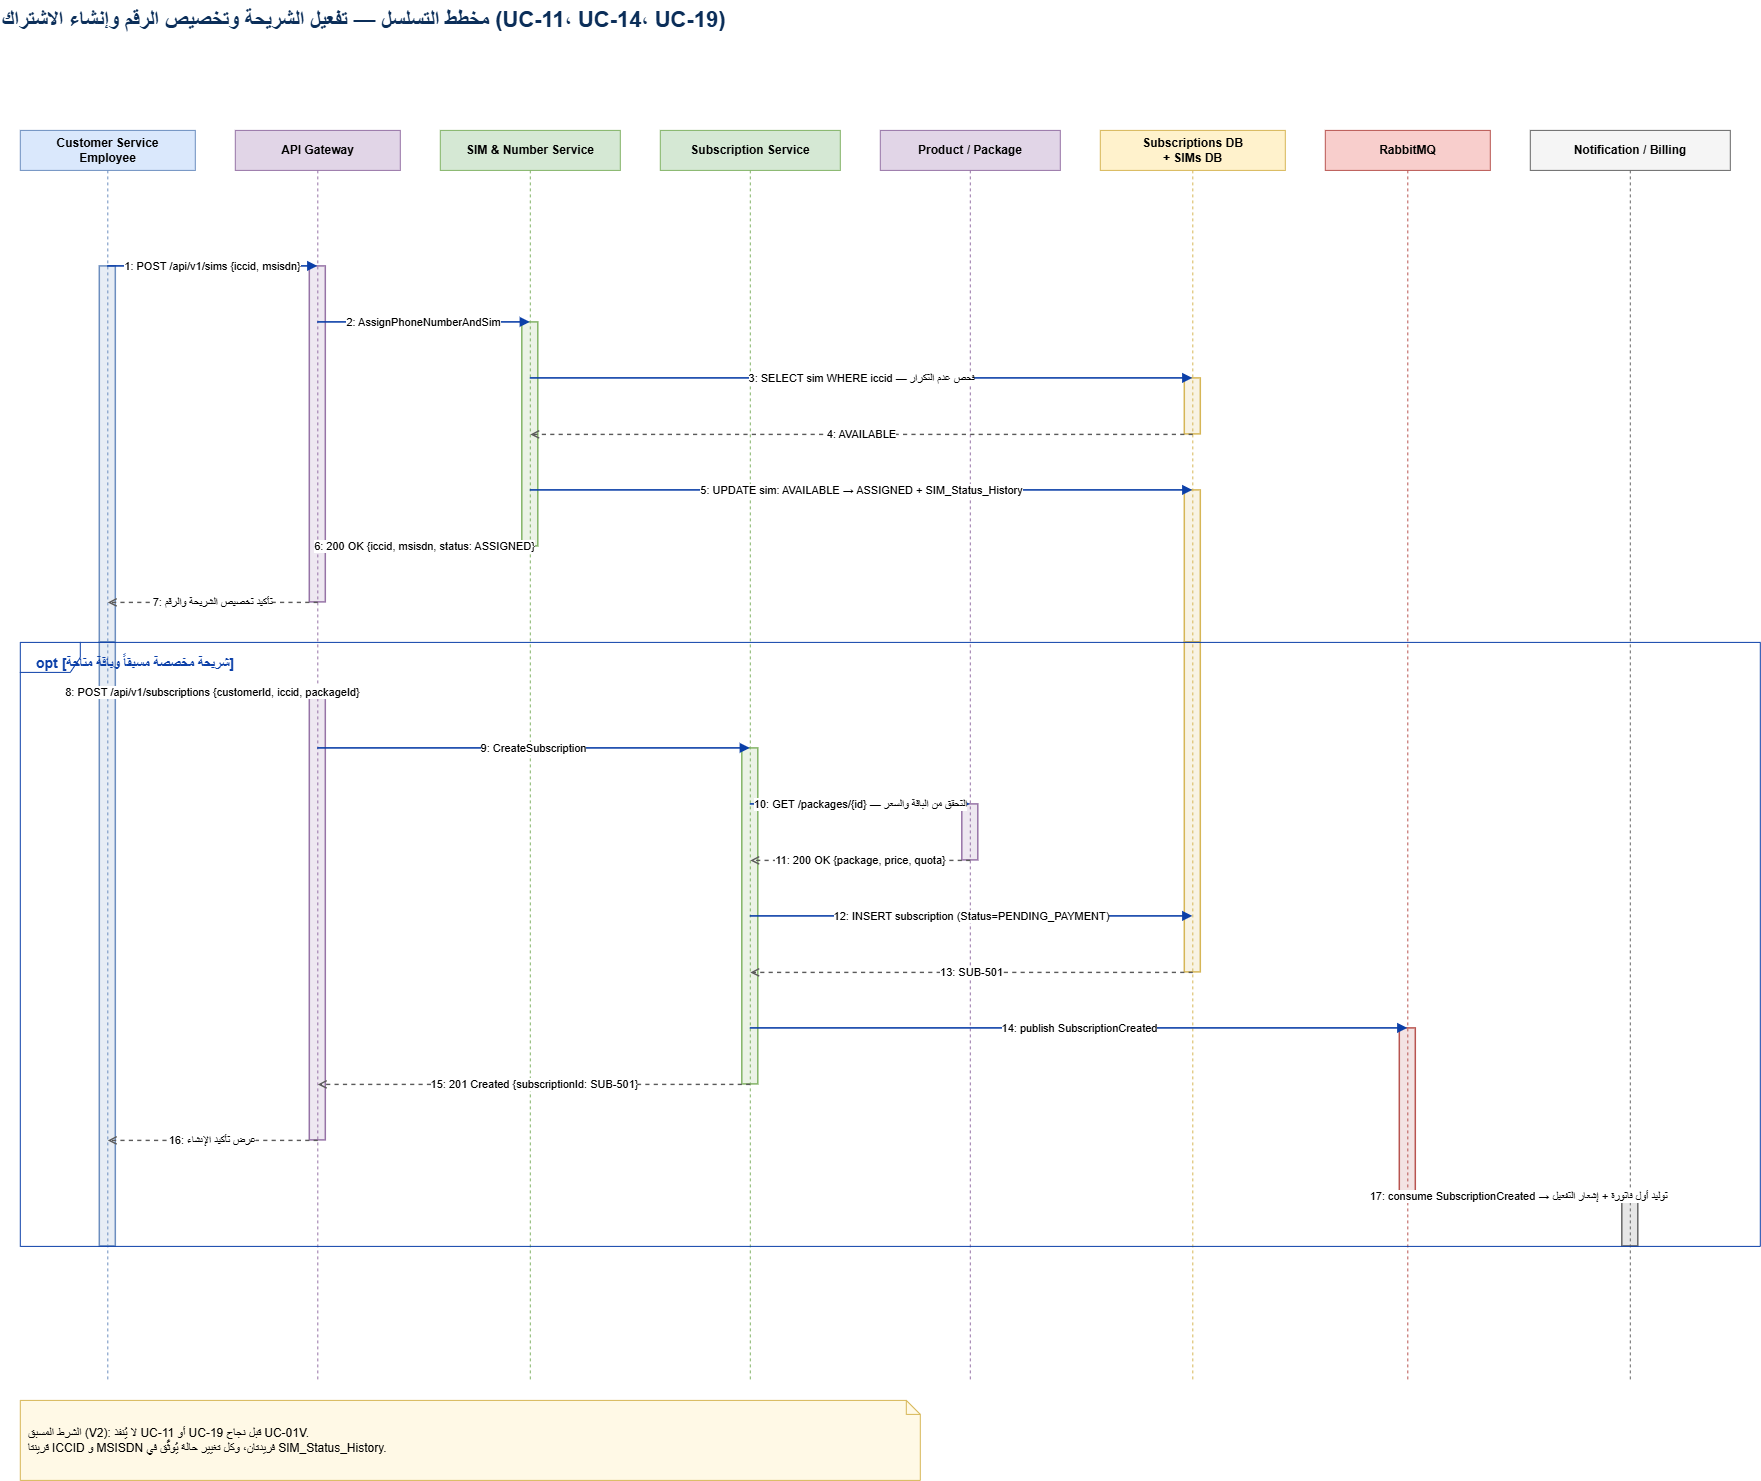

The diagram above was exported from draw.io. Its source (the exported page's mxGraphModel, read from the mxfile embedded in the PNG):
<mxGraphModel dx="1770" dy="2187" grid="1" gridSize="10" guides="1" tooltips="1" connect="1" arrows="1" fold="1" page="1" pageScale="1" pageWidth="2339" pageHeight="1550" math="0" shadow="0">
  <root>
    <mxCell id="0" />
    <mxCell id="1" parent="0" />
    <mxCell id="title_tcms-seq-sim-sub" parent="1" style="text;html=1;align=left;fontSize=22;fontStyle=1;fontColor=#0B2E59;verticalAlign=middle;" value="مخطط التسلسل — تفعيل الشريحة وتخصيص الرقم وإنشاء الاشتراك (UC-11، UC-14، UC-19)" vertex="1">
      <mxGeometry height="40" width="1700" x="40" y="20" as="geometry" />
    </mxCell>
    <mxCell id="s_cse" parent="1" style="shape=umlLifeline;perimeter=lifelinePerimeter;whiteSpace=wrap;html=1;container=1;collapsible=0;recursiveResize=0;outlineConnect=0;fillColor=#DAE8FC;strokeColor=#6C8EBF;fontStyle=1;" value="Customer Service&#10;Employee" vertex="1">
      <mxGeometry height="1250" width="175" x="60" y="150" as="geometry" />
    </mxCell>
    <mxCell id="s_gw" parent="1" style="shape=umlLifeline;perimeter=lifelinePerimeter;whiteSpace=wrap;html=1;container=1;collapsible=0;recursiveResize=0;outlineConnect=0;fillColor=#E1D5E7;strokeColor=#9673A6;fontStyle=1;" value="API Gateway" vertex="1">
      <mxGeometry height="1250" width="165" x="275" y="150" as="geometry" />
    </mxCell>
    <mxCell id="s_sim" parent="1" style="shape=umlLifeline;perimeter=lifelinePerimeter;whiteSpace=wrap;html=1;container=1;collapsible=0;recursiveResize=0;outlineConnect=0;fillColor=#D5E8D4;strokeColor=#82B366;fontStyle=1;" value="SIM &amp; Number Service" vertex="1">
      <mxGeometry height="1250" width="180" x="480" y="150" as="geometry" />
    </mxCell>
    <mxCell id="s_sub" parent="1" style="shape=umlLifeline;perimeter=lifelinePerimeter;whiteSpace=wrap;html=1;container=1;collapsible=0;recursiveResize=0;outlineConnect=0;fillColor=#D5E8D4;strokeColor=#82B366;fontStyle=1;" value="Subscription Service" vertex="1">
      <mxGeometry height="1250" width="180" x="700" y="150" as="geometry" />
    </mxCell>
    <mxCell id="s_pkg" parent="1" style="shape=umlLifeline;perimeter=lifelinePerimeter;whiteSpace=wrap;html=1;container=1;collapsible=0;recursiveResize=0;outlineConnect=0;fillColor=#E1D5E7;strokeColor=#9673A6;fontStyle=1;" value="Product / Package" vertex="1">
      <mxGeometry height="1250" width="180" x="920" y="150" as="geometry" />
    </mxCell>
    <mxCell id="s_db" parent="1" style="shape=umlLifeline;perimeter=lifelinePerimeter;whiteSpace=wrap;html=1;container=1;collapsible=0;recursiveResize=0;outlineConnect=0;fillColor=#FFF2CC;strokeColor=#D6B656;fontStyle=1;" value="Subscriptions DB&#10;+ SIMs DB" vertex="1">
      <mxGeometry height="1250" width="185" x="1140" y="150" as="geometry" />
    </mxCell>
    <mxCell id="s_mq" parent="1" style="shape=umlLifeline;perimeter=lifelinePerimeter;whiteSpace=wrap;html=1;container=1;collapsible=0;recursiveResize=0;outlineConnect=0;fillColor=#F8CECC;strokeColor=#B85450;fontStyle=1;" value="RabbitMQ" vertex="1">
      <mxGeometry height="1250" width="165" x="1365" y="150" as="geometry" />
    </mxCell>
    <mxCell id="s_ntf" parent="1" style="shape=umlLifeline;perimeter=lifelinePerimeter;whiteSpace=wrap;html=1;container=1;collapsible=0;recursiveResize=0;outlineConnect=0;fillColor=#F5F5F5;strokeColor=#666666;fontStyle=1;" value="Notification / Billing" vertex="1">
      <mxGeometry height="1250" width="200" x="1570" y="150" as="geometry" />
    </mxCell>
    <mxCell id="act_tcms-seq-sim-sub_0" parent="1" style="rounded=0;html=1;fillColor=#D6B656;fillOpacity=16;strokeColor=#D6B656;strokeWidth=1.5;" value="" vertex="1">
      <mxGeometry height="56" width="16" x="1224.5" y="398" as="geometry" />
    </mxCell>
    <mxCell id="act_tcms-seq-sim-sub_1" parent="1" style="rounded=0;html=1;fillColor=#82B366;fillOpacity=16;strokeColor=#82B366;strokeWidth=1.5;" value="" vertex="1">
      <mxGeometry height="224" width="16" x="562" y="342" as="geometry" />
    </mxCell>
    <mxCell id="act_tcms-seq-sim-sub_2" parent="1" style="rounded=0;html=1;fillColor=#9673A6;fillOpacity=16;strokeColor=#9673A6;strokeWidth=1.5;" value="" vertex="1">
      <mxGeometry height="336" width="16" x="349.5" y="286" as="geometry" />
    </mxCell>
    <mxCell id="act_tcms-seq-sim-sub_3" parent="1" style="rounded=0;html=1;fillColor=#6C8EBF;fillOpacity=16;strokeColor=#6C8EBF;strokeWidth=1.5;" value="" vertex="1">
      <mxGeometry height="376" width="16" x="139.5" y="286" as="geometry" />
    </mxCell>
    <mxCell id="act_tcms-seq-sim-sub_4" parent="1" style="rounded=0;html=1;fillColor=#D6B656;fillOpacity=16;strokeColor=#D6B656;strokeWidth=1.5;" value="" vertex="1">
      <mxGeometry height="152" width="16" x="1224.5" y="510" as="geometry" />
    </mxCell>
    <mxCell id="act_tcms-seq-sim-sub_5" parent="1" style="rounded=0;html=1;fillColor=#9673A6;fillOpacity=16;strokeColor=#9673A6;strokeWidth=1.5;" value="" vertex="1">
      <mxGeometry height="56" width="16" x="1002" y="824" as="geometry" />
    </mxCell>
    <mxCell id="act_tcms-seq-sim-sub_6" parent="1" style="rounded=0;html=1;fillColor=#D6B656;fillOpacity=16;strokeColor=#D6B656;strokeWidth=1.5;" value="" vertex="1">
      <mxGeometry height="330" width="16" x="1224.5" y="662" as="geometry" />
    </mxCell>
    <mxCell id="act_tcms-seq-sim-sub_7" parent="1" style="rounded=0;html=1;fillColor=#82B366;fillOpacity=16;strokeColor=#82B366;strokeWidth=1.5;" value="" vertex="1">
      <mxGeometry height="336" width="16" x="782" y="768" as="geometry" />
    </mxCell>
    <mxCell id="act_tcms-seq-sim-sub_8" parent="1" style="rounded=0;html=1;fillColor=#9673A6;fillOpacity=16;strokeColor=#9673A6;strokeWidth=1.5;" value="" vertex="1">
      <mxGeometry height="448" width="16" x="349.5" y="712" as="geometry" />
    </mxCell>
    <mxCell id="act_tcms-seq-sim-sub_9" parent="1" style="rounded=0;html=1;fillColor=#B85450;fillOpacity=16;strokeColor=#B85450;strokeWidth=1.5;" value="" vertex="1">
      <mxGeometry height="168" width="16" x="1439.5" y="1048" as="geometry" />
    </mxCell>
    <mxCell id="act_tcms-seq-sim-sub_10" parent="1" style="rounded=0;html=1;fillColor=#6C8EBF;fillOpacity=16;strokeColor=#6C8EBF;strokeWidth=1.5;" value="" vertex="1">
      <mxGeometry height="604" width="16" x="139.5" y="662" as="geometry" />
    </mxCell>
    <mxCell id="act_tcms-seq-sim-sub_11" parent="1" style="rounded=0;html=1;fillColor=#666666;fillOpacity=16;strokeColor=#666666;strokeWidth=1.5;" value="" vertex="1">
      <mxGeometry height="50" width="16" x="1662" y="1216" as="geometry" />
    </mxCell>
    <mxCell id="m1" edge="1" parent="1" style="endArrow=block;endFill=1;html=1;strokeWidth=1.6;strokeColor=#0B3FA8;labelBackgroundColor=#FFFFFF;" value="1: POST /api/v1/sims {iccid, msisdn}">
      <mxGeometry relative="1" as="geometry">
        <mxPoint x="147.5" y="286" as="sourcePoint" />
        <mxPoint x="357.5" y="286" as="targetPoint" />
      </mxGeometry>
    </mxCell>
    <mxCell id="m2" edge="1" parent="1" style="endArrow=block;endFill=1;html=1;strokeWidth=1.6;strokeColor=#0B3FA8;labelBackgroundColor=#FFFFFF;" value="2: AssignPhoneNumberAndSim">
      <mxGeometry relative="1" as="geometry">
        <mxPoint x="357.5" y="342" as="sourcePoint" />
        <mxPoint x="570" y="342" as="targetPoint" />
      </mxGeometry>
    </mxCell>
    <mxCell id="m3" edge="1" parent="1" style="endArrow=block;endFill=1;html=1;strokeWidth=1.6;strokeColor=#0B3FA8;labelBackgroundColor=#FFFFFF;" value="3: SELECT sim WHERE iccid — فحص عدم التكرار">
      <mxGeometry relative="1" as="geometry">
        <mxPoint x="570" y="398" as="sourcePoint" />
        <mxPoint x="1232.5" y="398" as="targetPoint" />
      </mxGeometry>
    </mxCell>
    <mxCell id="m4" edge="1" parent="1" style="endArrow=open;endFill=0;dashed=1;html=1;strokeWidth=1.4;strokeColor=#5A5A5A;labelBackgroundColor=#FFFFFF;" value="4: AVAILABLE">
      <mxGeometry relative="1" as="geometry">
        <mxPoint x="1232.5" y="454" as="sourcePoint" />
        <mxPoint x="570" y="454" as="targetPoint" />
      </mxGeometry>
    </mxCell>
    <mxCell id="m5" edge="1" parent="1" style="endArrow=block;endFill=1;html=1;strokeWidth=1.6;strokeColor=#0B3FA8;labelBackgroundColor=#FFFFFF;" value="5: UPDATE sim: AVAILABLE → ASSIGNED + SIM_Status_History">
      <mxGeometry relative="1" as="geometry">
        <mxPoint x="570" y="510" as="sourcePoint" />
        <mxPoint x="1232.5" y="510" as="targetPoint" />
      </mxGeometry>
    </mxCell>
    <mxCell id="m6" edge="1" parent="1" style="endArrow=open;endFill=0;dashed=1;html=1;strokeWidth=1.4;strokeColor=#5A5A5A;labelBackgroundColor=#FFFFFF;" value="6: 200 OK {iccid, msisdn, status: ASSIGNED}">
      <mxGeometry relative="1" as="geometry">
        <mxPoint x="570" y="566" as="sourcePoint" />
        <mxPoint x="357.5" y="566" as="targetPoint" />
      </mxGeometry>
    </mxCell>
    <mxCell id="m7" edge="1" parent="1" style="endArrow=open;endFill=0;dashed=1;html=1;strokeWidth=1.4;strokeColor=#5A5A5A;labelBackgroundColor=#FFFFFF;" value="7: تأكيد تخصيص الشريحة والرقم">
      <mxGeometry relative="1" as="geometry">
        <mxPoint x="357.5" y="622" as="sourcePoint" />
        <mxPoint x="147.5" y="622" as="targetPoint" />
      </mxGeometry>
    </mxCell>
    <mxCell id="m8" edge="1" parent="1" style="endArrow=block;endFill=1;html=1;strokeWidth=1.6;strokeColor=#0B3FA8;labelBackgroundColor=#FFFFFF;" value="8: POST /api/v1/subscriptions {customerId, iccid, packageId}">
      <mxGeometry relative="1" as="geometry">
        <mxPoint x="147.5" y="712" as="sourcePoint" />
        <mxPoint x="357.5" y="712" as="targetPoint" />
      </mxGeometry>
    </mxCell>
    <mxCell id="m9" edge="1" parent="1" style="endArrow=block;endFill=1;html=1;strokeWidth=1.6;strokeColor=#0B3FA8;labelBackgroundColor=#FFFFFF;" value="9: CreateSubscription">
      <mxGeometry relative="1" as="geometry">
        <mxPoint x="357.5" y="768" as="sourcePoint" />
        <mxPoint x="790" y="768" as="targetPoint" />
      </mxGeometry>
    </mxCell>
    <mxCell id="m10" edge="1" parent="1" style="endArrow=block;endFill=1;html=1;strokeWidth=1.6;strokeColor=#0B3FA8;labelBackgroundColor=#FFFFFF;" value="10: GET /packages/{id} — التحقق من الباقة والسعر">
      <mxGeometry relative="1" as="geometry">
        <mxPoint x="790" y="824" as="sourcePoint" />
        <mxPoint x="1010" y="824" as="targetPoint" />
      </mxGeometry>
    </mxCell>
    <mxCell id="m11" edge="1" parent="1" style="endArrow=open;endFill=0;dashed=1;html=1;strokeWidth=1.4;strokeColor=#5A5A5A;labelBackgroundColor=#FFFFFF;" value="11: 200 OK {package, price, quota}">
      <mxGeometry relative="1" as="geometry">
        <mxPoint x="1010" y="880" as="sourcePoint" />
        <mxPoint x="790" y="880" as="targetPoint" />
      </mxGeometry>
    </mxCell>
    <mxCell id="m12" edge="1" parent="1" style="endArrow=block;endFill=1;html=1;strokeWidth=1.6;strokeColor=#0B3FA8;labelBackgroundColor=#FFFFFF;" value="12: INSERT subscription (Status=PENDING_PAYMENT)">
      <mxGeometry relative="1" as="geometry">
        <mxPoint x="790" y="936" as="sourcePoint" />
        <mxPoint x="1232.5" y="936" as="targetPoint" />
      </mxGeometry>
    </mxCell>
    <mxCell id="m13" edge="1" parent="1" style="endArrow=open;endFill=0;dashed=1;html=1;strokeWidth=1.4;strokeColor=#5A5A5A;labelBackgroundColor=#FFFFFF;" value="13: SUB-501">
      <mxGeometry relative="1" as="geometry">
        <mxPoint x="1232.5" y="992" as="sourcePoint" />
        <mxPoint x="790" y="992" as="targetPoint" />
      </mxGeometry>
    </mxCell>
    <mxCell id="m14" edge="1" parent="1" style="endArrow=block;endFill=1;html=1;strokeWidth=1.6;strokeColor=#0B3FA8;labelBackgroundColor=#FFFFFF;" value="14: publish SubscriptionCreated">
      <mxGeometry relative="1" as="geometry">
        <mxPoint x="790" y="1048" as="sourcePoint" />
        <mxPoint x="1447.5" y="1048" as="targetPoint" />
      </mxGeometry>
    </mxCell>
    <mxCell id="m15" edge="1" parent="1" style="endArrow=open;endFill=0;dashed=1;html=1;strokeWidth=1.4;strokeColor=#5A5A5A;labelBackgroundColor=#FFFFFF;" value="15: 201 Created {subscriptionId: SUB-501}">
      <mxGeometry relative="1" as="geometry">
        <mxPoint x="790" y="1104" as="sourcePoint" />
        <mxPoint x="357.5" y="1104" as="targetPoint" />
      </mxGeometry>
    </mxCell>
    <mxCell id="m16" edge="1" parent="1" style="endArrow=open;endFill=0;dashed=1;html=1;strokeWidth=1.4;strokeColor=#5A5A5A;labelBackgroundColor=#FFFFFF;" value="16: عرض تأكيد الإنشاء">
      <mxGeometry relative="1" as="geometry">
        <mxPoint x="357.5" y="1160" as="sourcePoint" />
        <mxPoint x="147.5" y="1160" as="targetPoint" />
      </mxGeometry>
    </mxCell>
    <mxCell id="m17" edge="1" parent="1" style="endArrow=open;endFill=0;dashed=1;html=1;strokeWidth=1.4;strokeColor=#5A5A5A;labelBackgroundColor=#FFFFFF;" value="17: consume SubscriptionCreated → توليد أول فاتورة + إشعار التفعيل">
      <mxGeometry relative="1" as="geometry">
        <mxPoint x="1447.5" y="1216" as="sourcePoint" />
        <mxPoint x="1670" y="1216" as="targetPoint" />
      </mxGeometry>
    </mxCell>
    <mxCell id="subFrame" parent="1" style="shape=umlFrame;whiteSpace=wrap;html=1;fillColor=#FFFFFF;strokeColor=#0B3FA8;arcSize=4;align=left;verticalAlign=top;spacingLeft=4;spacingTop=2;fontStyle=1;fontColor=#0B3FA8;size=170;" value="" vertex="1">
      <mxGeometry height="604" width="1740" x="60" y="662" as="geometry" />
    </mxCell>
    <mxCell id="subFrame_lbl" parent="1" style="text;html=1;align=left;verticalAlign=top;fontStyle=1;fontSize=14;fontColor=#0B3FA8;whiteSpace=wrap;" value="opt [شريحة مخصصة مسبقاً وباقة متاحة]" vertex="1">
      <mxGeometry height="24" width="1700" x="74" y="668" as="geometry" />
    </mxCell>
    <mxCell id="sq_sim_note" parent="1" style="shape=note;whiteSpace=wrap;html=1;size=14;fillColor=#fff9e6;strokeColor=#d6b656;align=left;spacingLeft=6;" value="الشرط المسبق (V2): لا يُنفذ UC-11 أو UC-19 قبل نجاح UC-01V.&#10;قرينتا ICCID و MSISDN فريدتان، وكل تغيير حالة يُوثَّق في SIM_Status_History." vertex="1">
      <mxGeometry height="80" width="900" x="60" y="1420" as="geometry" />
    </mxCell>
  </root>
</mxGraphModel>